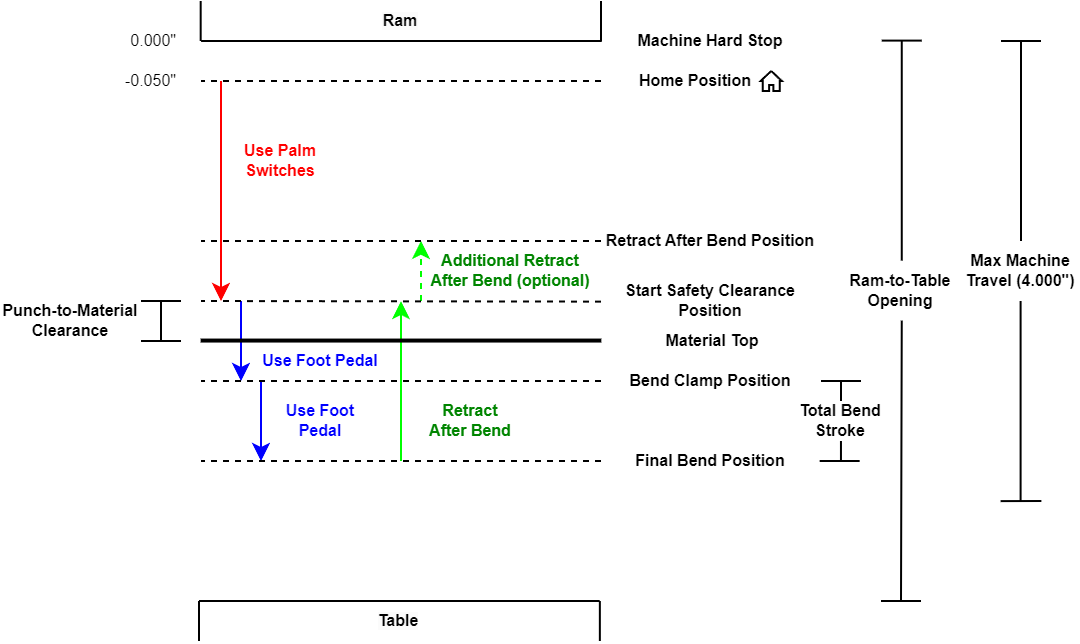

The diagram above was exported from draw.io. Its source (the exported page's mxGraphModel, read from the mxfile embedded in the PNG):
<mxGraphModel dx="819" dy="426" grid="1" gridSize="10" guides="1" tooltips="1" connect="1" arrows="1" fold="1" page="1" pageScale="1" pageWidth="850" pageHeight="1100" math="1" shadow="0">
  <root>
    <mxCell id="0" />
    <mxCell id="1" parent="0" />
    <mxCell id="0v2LdcHZNJI3fy_xzAPc-1" value="Machine Hard Stop" style="text;html=1;align=center;verticalAlign=middle;whiteSpace=wrap;rounded=0;fontSize=8;fontStyle=1" parent="1" vertex="1">
      <mxGeometry x="300.38" y="10" width="110" height="20" as="geometry" />
    </mxCell>
    <mxCell id="0v2LdcHZNJI3fy_xzAPc-2" value="-0.050&quot;" style="text;html=1;align=right;verticalAlign=middle;whiteSpace=wrap;rounded=0;fontSize=8;" parent="1" vertex="1">
      <mxGeometry x="40" y="30" width="50" height="20" as="geometry" />
    </mxCell>
    <mxCell id="0v2LdcHZNJI3fy_xzAPc-3" value="0.000&quot;" style="text;html=1;align=right;verticalAlign=middle;whiteSpace=wrap;rounded=0;fontSize=8;" parent="1" vertex="1">
      <mxGeometry x="40" y="10" width="50" height="20" as="geometry" />
    </mxCell>
    <mxCell id="0v2LdcHZNJI3fy_xzAPc-5" value="Start Safety Clearance Position" style="text;html=1;align=center;verticalAlign=middle;whiteSpace=wrap;rounded=0;fontSize=8;fontStyle=1" parent="1" vertex="1">
      <mxGeometry x="300.38" y="140" width="109.62" height="20" as="geometry" />
    </mxCell>
    <mxCell id="0v2LdcHZNJI3fy_xzAPc-6" value="Bend Clamp Position" style="text;html=1;align=center;verticalAlign=middle;whiteSpace=wrap;rounded=0;fontSize=8;fontStyle=1" parent="1" vertex="1">
      <mxGeometry x="300" y="179.77999999999997" width="110.38" height="20" as="geometry" />
    </mxCell>
    <mxCell id="0v2LdcHZNJI3fy_xzAPc-7" value="Final Bend Position" style="text;html=1;align=center;verticalAlign=middle;whiteSpace=wrap;rounded=0;fontSize=8;fontStyle=1" parent="1" vertex="1">
      <mxGeometry x="305.19000000000005" y="220" width="100.38" height="20" as="geometry" />
    </mxCell>
    <mxCell id="0v2LdcHZNJI3fy_xzAPc-8" value="Retract After Bend Position" style="text;html=1;align=center;verticalAlign=middle;whiteSpace=wrap;rounded=0;fontSize=8;fontStyle=1" parent="1" vertex="1">
      <mxGeometry x="300.38" y="100" width="110" height="40" as="geometry" />
    </mxCell>
    <mxCell id="0v2LdcHZNJI3fy_xzAPc-9" value="" style="endArrow=none;html=1;rounded=0;fontSize=8;" parent="1" edge="1">
      <mxGeometry width="50" height="50" relative="1" as="geometry">
        <mxPoint x="409.3299999999999" y="230" as="sourcePoint" />
        <mxPoint x="429.3299999999999" y="230" as="targetPoint" />
      </mxGeometry>
    </mxCell>
    <mxCell id="0v2LdcHZNJI3fy_xzAPc-10" value="Total Bend Stroke" style="text;html=1;align=center;verticalAlign=middle;whiteSpace=wrap;rounded=0;fontSize=8;fontStyle=1" parent="1" vertex="1">
      <mxGeometry x="390" y="200" width="60" height="20" as="geometry" />
    </mxCell>
    <mxCell id="0v2LdcHZNJI3fy_xzAPc-11" value="" style="endArrow=classic;html=1;rounded=0;fontSize=8;fillColor=#e51400;strokeColor=#FF0000;" parent="1" edge="1">
      <mxGeometry width="50" height="50" relative="1" as="geometry">
        <mxPoint x="110" y="40" as="sourcePoint" />
        <mxPoint x="110" y="150" as="targetPoint" />
      </mxGeometry>
    </mxCell>
    <mxCell id="0v2LdcHZNJI3fy_xzAPc-12" value="" style="endArrow=classic;html=1;rounded=0;fontSize=8;strokeColor=#0000FF;" parent="1" edge="1">
      <mxGeometry width="50" height="50" relative="1" as="geometry">
        <mxPoint x="120" y="150" as="sourcePoint" />
        <mxPoint x="120" y="190" as="targetPoint" />
      </mxGeometry>
    </mxCell>
    <mxCell id="0v2LdcHZNJI3fy_xzAPc-13" value="&lt;font style=&quot;font-size: 8px;&quot; color=&quot;#ff0000&quot;&gt;Use Palm Switches&lt;/font&gt;" style="text;html=1;align=center;verticalAlign=middle;whiteSpace=wrap;rounded=0;fontSize=8;fillColor=none;fontColor=#ffffff;strokeColor=none;fontStyle=1" parent="1" vertex="1">
      <mxGeometry x="119.73000000000002" y="70" width="40" height="20" as="geometry" />
    </mxCell>
    <mxCell id="0v2LdcHZNJI3fy_xzAPc-14" value="&lt;font style=&quot;font-size: 8px;&quot;&gt;Retract After Bend&lt;/font&gt;" style="text;html=1;align=center;verticalAlign=middle;whiteSpace=wrap;rounded=0;fontSize=8;fontColor=#008500;fontStyle=1" parent="1" vertex="1">
      <mxGeometry x="210" y="190" width="50" height="40" as="geometry" />
    </mxCell>
    <mxCell id="0v2LdcHZNJI3fy_xzAPc-15" value="" style="endArrow=classic;html=1;rounded=0;fontSize=8;fontColor=#00FF00;strokeColor=#00FF00;" parent="1" edge="1">
      <mxGeometry width="50" height="50" relative="1" as="geometry">
        <mxPoint x="200" y="230" as="sourcePoint" />
        <mxPoint x="200" y="150" as="targetPoint" />
      </mxGeometry>
    </mxCell>
    <mxCell id="0v2LdcHZNJI3fy_xzAPc-16" value="&lt;font style=&quot;font-size: 8px;&quot;&gt;Use Foot Pedal&lt;/font&gt;" style="text;html=1;align=center;verticalAlign=middle;whiteSpace=wrap;rounded=0;fontSize=8;strokeColor=none;fontColor=#0000FF;fontStyle=1" parent="1" vertex="1">
      <mxGeometry x="130" y="170" width="60" height="20" as="geometry" />
    </mxCell>
    <mxCell id="0v2LdcHZNJI3fy_xzAPc-17" value="" style="endArrow=none;html=1;rounded=0;fontSize=8;" parent="1" edge="1">
      <mxGeometry width="50" height="50" relative="1" as="geometry">
        <mxPoint x="98.99999999999997" y="320" as="sourcePoint" />
        <mxPoint x="98.99999999999997" y="300" as="targetPoint" />
      </mxGeometry>
    </mxCell>
    <mxCell id="0v2LdcHZNJI3fy_xzAPc-18" value="" style="endArrow=none;html=1;rounded=0;fontSize=8;" parent="1" edge="1">
      <mxGeometry width="50" height="50" relative="1" as="geometry">
        <mxPoint x="99.84000000000003" y="20" as="sourcePoint" />
        <mxPoint x="99.84000000000003" as="targetPoint" />
      </mxGeometry>
    </mxCell>
    <mxCell id="0v2LdcHZNJI3fy_xzAPc-19" value="" style="endArrow=none;html=1;rounded=0;fontSize=8;" parent="1" edge="1">
      <mxGeometry width="50" height="50" relative="1" as="geometry">
        <mxPoint x="300" y="20" as="sourcePoint" />
        <mxPoint x="300" as="targetPoint" />
      </mxGeometry>
    </mxCell>
    <mxCell id="0v2LdcHZNJI3fy_xzAPc-20" value="&lt;span style=&quot;color: rgb(0, 0, 0); font-family: Helvetica; font-size: 8px; font-style: normal; font-variant-ligatures: normal; font-variant-caps: normal; letter-spacing: normal; orphans: 2; text-indent: 0px; text-transform: none; widows: 2; word-spacing: 0px; -webkit-text-stroke-width: 0px; white-space: normal; background-color: rgb(251, 251, 251); text-decoration-thickness: initial; text-decoration-style: initial; text-decoration-color: initial; float: none; display: inline !important;&quot;&gt;Ram&lt;/span&gt;" style="text;whiteSpace=wrap;html=1;align=center;verticalAlign=middle;fontSize=8;fontStyle=1" parent="1" vertex="1">
      <mxGeometry x="110" width="180" height="20" as="geometry" />
    </mxCell>
    <mxCell id="0v2LdcHZNJI3fy_xzAPc-21" value="" style="endArrow=classic;html=1;rounded=0;fontSize=8;strokeColor=#0000FF;" parent="1" edge="1">
      <mxGeometry width="50" height="50" relative="1" as="geometry">
        <mxPoint x="130" y="190" as="sourcePoint" />
        <mxPoint x="130" y="230" as="targetPoint" />
      </mxGeometry>
    </mxCell>
    <mxCell id="0v2LdcHZNJI3fy_xzAPc-22" value="&lt;font style=&quot;font-size: 8px;&quot;&gt;Use Foot Pedal&lt;/font&gt;" style="text;html=1;align=center;verticalAlign=middle;whiteSpace=wrap;rounded=0;fontSize=8;fontColor=#0000FF;fontStyle=1" parent="1" vertex="1">
      <mxGeometry x="140" y="190" width="40" height="40" as="geometry" />
    </mxCell>
    <mxCell id="0v2LdcHZNJI3fy_xzAPc-23" value="" style="endArrow=classic;html=1;rounded=0;fontSize=8;strokeColor=#00FF00;dashed=1;" parent="1" edge="1">
      <mxGeometry width="50" height="50" relative="1" as="geometry">
        <mxPoint x="210" y="150" as="sourcePoint" />
        <mxPoint x="210" y="119.94" as="targetPoint" />
      </mxGeometry>
    </mxCell>
    <mxCell id="0v2LdcHZNJI3fy_xzAPc-24" value="&lt;font style=&quot;font-size: 8px;&quot;&gt;Additional Retract After Bend (optional)&lt;/font&gt;" style="text;html=1;align=center;verticalAlign=middle;whiteSpace=wrap;rounded=0;fontSize=8;fontColor=#008500;fontStyle=1" parent="1" vertex="1">
      <mxGeometry x="210" y="120" width="90" height="30" as="geometry" />
    </mxCell>
    <mxCell id="0v2LdcHZNJI3fy_xzAPc-25" value="" style="endArrow=none;html=1;rounded=0;entryX=0;entryY=0.5;entryDx=0;entryDy=0;fontSize=8;" parent="1" target="0v2LdcHZNJI3fy_xzAPc-1" edge="1">
      <mxGeometry width="50" height="50" relative="1" as="geometry">
        <mxPoint x="100.04365450576859" y="20" as="sourcePoint" />
        <mxPoint x="280" y="20" as="targetPoint" />
      </mxGeometry>
    </mxCell>
    <mxCell id="0v2LdcHZNJI3fy_xzAPc-26" value="" style="endArrow=none;dashed=1;html=1;rounded=0;fontSize=8;" parent="1" edge="1">
      <mxGeometry width="50" height="50" relative="1" as="geometry">
        <mxPoint x="300" y="40" as="sourcePoint" />
        <mxPoint x="100.04365450576859" y="40" as="targetPoint" />
      </mxGeometry>
    </mxCell>
    <mxCell id="0v2LdcHZNJI3fy_xzAPc-27" value="" style="endArrow=none;dashed=1;html=1;rounded=0;fontSize=8;" parent="1" edge="1">
      <mxGeometry width="50" height="50" relative="1" as="geometry">
        <mxPoint x="300" y="150.31" as="sourcePoint" />
        <mxPoint x="100.00365450576862" y="150" as="targetPoint" />
      </mxGeometry>
    </mxCell>
    <mxCell id="0v2LdcHZNJI3fy_xzAPc-28" value="" style="endArrow=none;dashed=1;html=1;rounded=0;fontSize=8;" parent="1" edge="1">
      <mxGeometry width="50" height="50" relative="1" as="geometry">
        <mxPoint x="300" y="190" as="sourcePoint" />
        <mxPoint x="100" y="190" as="targetPoint" />
      </mxGeometry>
    </mxCell>
    <mxCell id="0v2LdcHZNJI3fy_xzAPc-29" value="" style="endArrow=none;html=1;rounded=0;fontSize=8;" parent="1" edge="1">
      <mxGeometry width="50" height="50" relative="1" as="geometry">
        <mxPoint x="98.99999999999997" y="300" as="sourcePoint" />
        <mxPoint x="299.35" y="300" as="targetPoint" />
      </mxGeometry>
    </mxCell>
    <mxCell id="0v2LdcHZNJI3fy_xzAPc-30" value="" style="endArrow=none;dashed=1;html=1;rounded=0;fontSize=8;" parent="1" edge="1">
      <mxGeometry width="50" height="50" relative="1" as="geometry">
        <mxPoint x="300" y="120" as="sourcePoint" />
        <mxPoint x="100.04365450576859" y="120" as="targetPoint" />
      </mxGeometry>
    </mxCell>
    <mxCell id="0v2LdcHZNJI3fy_xzAPc-31" value="" style="endArrow=none;dashed=1;html=1;rounded=0;fontSize=8;" parent="1" edge="1">
      <mxGeometry width="50" height="50" relative="1" as="geometry">
        <mxPoint x="300" y="230" as="sourcePoint" />
        <mxPoint x="100" y="230" as="targetPoint" />
      </mxGeometry>
    </mxCell>
    <mxCell id="0v2LdcHZNJI3fy_xzAPc-33" value="" style="endArrow=none;html=1;rounded=0;fontSize=8;" parent="1" edge="1">
      <mxGeometry width="50" height="50" relative="1" as="geometry">
        <mxPoint x="440.3800000000001" y="19.80000000000001" as="sourcePoint" />
        <mxPoint x="460.3800000000001" y="19.80000000000001" as="targetPoint" />
      </mxGeometry>
    </mxCell>
    <mxCell id="0v2LdcHZNJI3fy_xzAPc-34" value="" style="endArrow=none;html=1;rounded=0;fontSize=8;" parent="1" edge="1">
      <mxGeometry width="50" height="50" relative="1" as="geometry">
        <mxPoint x="440" y="300" as="sourcePoint" />
        <mxPoint x="460" y="300" as="targetPoint" />
      </mxGeometry>
    </mxCell>
    <mxCell id="0v2LdcHZNJI3fy_xzAPc-35" value="" style="endArrow=none;html=1;rounded=0;fontSize=8;exitX=0.5;exitY=0;exitDx=0;exitDy=0;" parent="1" source="0v2LdcHZNJI3fy_xzAPc-37" edge="1">
      <mxGeometry width="50" height="50" relative="1" as="geometry">
        <mxPoint x="450.3800000000001" y="89.80000000000001" as="sourcePoint" />
        <mxPoint x="450.3800000000001" y="19.80000000000001" as="targetPoint" />
      </mxGeometry>
    </mxCell>
    <mxCell id="0v2LdcHZNJI3fy_xzAPc-36" value="" style="endArrow=none;html=1;rounded=0;fontSize=8;" parent="1" edge="1">
      <mxGeometry width="50" height="50" relative="1" as="geometry">
        <mxPoint x="450" y="300" as="sourcePoint" />
        <mxPoint x="450.3800000000001" y="159.8" as="targetPoint" />
      </mxGeometry>
    </mxCell>
    <mxCell id="0v2LdcHZNJI3fy_xzAPc-37" value="Ram-to-Table Opening" style="text;html=1;align=center;verticalAlign=middle;whiteSpace=wrap;rounded=0;fontSize=8;fontStyle=1" parent="1" vertex="1">
      <mxGeometry x="410.3800000000001" y="129.8" width="80" height="30" as="geometry" />
    </mxCell>
    <mxCell id="0v2LdcHZNJI3fy_xzAPc-38" value="&lt;span style=&quot;color: rgb(0, 0, 0); font-family: Helvetica; font-size: 8px; font-style: normal; font-variant-ligatures: normal; font-variant-caps: normal; letter-spacing: normal; orphans: 2; text-indent: 0px; text-transform: none; widows: 2; word-spacing: 0px; -webkit-text-stroke-width: 0px; white-space: normal; background-color: rgb(251, 251, 251); text-decoration-thickness: initial; text-decoration-style: initial; text-decoration-color: initial; float: none; display: inline !important;&quot;&gt;Table&lt;/span&gt;" style="text;whiteSpace=wrap;html=1;align=center;verticalAlign=middle;fontSize=8;fontStyle=1" parent="1" vertex="1">
      <mxGeometry x="109.35" y="300" width="180" height="20" as="geometry" />
    </mxCell>
    <mxCell id="0v2LdcHZNJI3fy_xzAPc-39" value="" style="endArrow=none;html=1;rounded=0;fontSize=8;" parent="1" edge="1">
      <mxGeometry width="50" height="50" relative="1" as="geometry">
        <mxPoint x="299.42999999999995" y="320" as="sourcePoint" />
        <mxPoint x="299.42999999999995" y="300" as="targetPoint" />
      </mxGeometry>
    </mxCell>
    <mxCell id="0v2LdcHZNJI3fy_xzAPc-40" value="" style="endArrow=none;html=1;rounded=0;fontSize=8;strokeWidth=2;" parent="1" edge="1">
      <mxGeometry width="50" height="50" relative="1" as="geometry">
        <mxPoint x="99.81999999999994" y="169.77999999999997" as="sourcePoint" />
        <mxPoint x="300.16999999999996" y="169.77999999999997" as="targetPoint" />
      </mxGeometry>
    </mxCell>
    <mxCell id="0v2LdcHZNJI3fy_xzAPc-41" value="" style="endArrow=none;html=1;rounded=0;fontSize=8;" parent="1" edge="1">
      <mxGeometry width="50" height="50" relative="1" as="geometry">
        <mxPoint x="70" y="150.00000000000006" as="sourcePoint" />
        <mxPoint x="90" y="150" as="targetPoint" />
      </mxGeometry>
    </mxCell>
    <mxCell id="0v2LdcHZNJI3fy_xzAPc-42" value="" style="endArrow=none;html=1;rounded=0;fontSize=8;" parent="1" edge="1">
      <mxGeometry width="50" height="50" relative="1" as="geometry">
        <mxPoint x="70" y="170.00000000000006" as="sourcePoint" />
        <mxPoint x="90" y="170" as="targetPoint" />
      </mxGeometry>
    </mxCell>
    <mxCell id="0v2LdcHZNJI3fy_xzAPc-43" value="" style="endArrow=none;html=1;rounded=0;fontSize=8;" parent="1" edge="1">
      <mxGeometry width="50" height="50" relative="1" as="geometry">
        <mxPoint x="80" y="170" as="sourcePoint" />
        <mxPoint x="80" y="150" as="targetPoint" />
      </mxGeometry>
    </mxCell>
    <mxCell id="0v2LdcHZNJI3fy_xzAPc-44" value="&lt;font style=&quot;font-size: 8px;&quot;&gt;Punch-to-Material Clearance&lt;/font&gt;" style="text;html=1;align=center;verticalAlign=middle;whiteSpace=wrap;rounded=0;fontSize=8;fontStyle=1" parent="1" vertex="1">
      <mxGeometry y="150" width="70" height="20" as="geometry" />
    </mxCell>
    <mxCell id="0v2LdcHZNJI3fy_xzAPc-45" value="" style="endArrow=none;html=1;rounded=0;fontSize=8;" parent="1" edge="1">
      <mxGeometry width="50" height="50" relative="1" as="geometry">
        <mxPoint x="419.98" y="230" as="sourcePoint" />
        <mxPoint x="419.98" y="220" as="targetPoint" />
      </mxGeometry>
    </mxCell>
    <mxCell id="0v2LdcHZNJI3fy_xzAPc-46" value="" style="endArrow=none;html=1;rounded=0;fontSize=8;" parent="1" edge="1">
      <mxGeometry width="50" height="50" relative="1" as="geometry">
        <mxPoint x="420" y="200" as="sourcePoint" />
        <mxPoint x="420" y="190" as="targetPoint" />
      </mxGeometry>
    </mxCell>
    <mxCell id="0v2LdcHZNJI3fy_xzAPc-47" value="" style="endArrow=none;html=1;rounded=0;fontSize=8;" parent="1" edge="1">
      <mxGeometry width="50" height="50" relative="1" as="geometry">
        <mxPoint x="410" y="190" as="sourcePoint" />
        <mxPoint x="430" y="190" as="targetPoint" />
      </mxGeometry>
    </mxCell>
    <mxCell id="0v2LdcHZNJI3fy_xzAPc-48" value="Material Top" style="text;html=1;align=center;verticalAlign=middle;whiteSpace=wrap;rounded=0;fontSize=8;fontStyle=1" parent="1" vertex="1">
      <mxGeometry x="300.57000000000005" y="160" width="109.62" height="20" as="geometry" />
    </mxCell>
    <mxCell id="hQu7Ji_QS6kRmXFD9r2w-6" value="" style="group" parent="1" connectable="0" vertex="1">
      <mxGeometry x="305.19" y="30" width="90" height="20" as="geometry" />
    </mxCell>
    <mxCell id="0v2LdcHZNJI3fy_xzAPc-4" value="Home Position" style="text;html=1;align=center;verticalAlign=middle;whiteSpace=wrap;rounded=0;fontSize=8;fontStyle=1" parent="hQu7Ji_QS6kRmXFD9r2w-6" vertex="1">
      <mxGeometry width="84.69402193137601" height="20" as="geometry" />
    </mxCell>
    <mxCell id="hQu7Ji_QS6kRmXFD9r2w-4" value="" style="verticalLabelPosition=bottom;verticalAlign=top;html=1;shape=mxgraph.basic.polygon;polyCoords=[[0.5,0],[1,0.5],[0.9,0.5],[0.9,1],[0.6,1],[0.6,0.7],[0.4,0.7],[0.4,1],[0.1,1],[0.1,0.5],[0,0.5],[0.5,0]];polyline=1;fillColor=none;" parent="hQu7Ji_QS6kRmXFD9r2w-6" vertex="1">
      <mxGeometry x="74.61804386275205" y="5" width="10.611956137247965" height="10" as="geometry" />
    </mxCell>
    <mxCell id="Z6uOgYS4vcuUe27dmTIV-1" value="" style="endArrow=none;html=1;rounded=0;fontSize=8;" parent="1" edge="1">
      <mxGeometry width="50" height="50" relative="1" as="geometry">
        <mxPoint x="500.0000000000001" y="20.00000000000001" as="sourcePoint" />
        <mxPoint x="520.0000000000001" y="20.00000000000001" as="targetPoint" />
      </mxGeometry>
    </mxCell>
    <mxCell id="Z6uOgYS4vcuUe27dmTIV-2" value="" style="endArrow=none;html=1;rounded=0;fontSize=8;" parent="1" edge="1">
      <mxGeometry width="50" height="50" relative="1" as="geometry">
        <mxPoint x="499.81" y="250.06" as="sourcePoint" />
        <mxPoint x="520.19" y="250" as="targetPoint" />
      </mxGeometry>
    </mxCell>
    <mxCell id="Z6uOgYS4vcuUe27dmTIV-3" value="" style="endArrow=none;html=1;rounded=0;fontSize=8;exitX=0.5;exitY=0;exitDx=0;exitDy=0;" parent="1" source="Z6uOgYS4vcuUe27dmTIV-5" edge="1">
      <mxGeometry width="50" height="50" relative="1" as="geometry">
        <mxPoint x="510.0000000000001" y="90.00000000000001" as="sourcePoint" />
        <mxPoint x="510.0000000000001" y="20.00000000000001" as="targetPoint" />
      </mxGeometry>
    </mxCell>
    <mxCell id="Z6uOgYS4vcuUe27dmTIV-4" value="" style="endArrow=none;html=1;rounded=0;fontSize=8;entryX=0.5;entryY=1;entryDx=0;entryDy=0;" parent="1" edge="1">
      <mxGeometry width="50" height="50" relative="1" as="geometry">
        <mxPoint x="509.8" y="250" as="sourcePoint" />
        <mxPoint x="509.8" y="150" as="targetPoint" />
      </mxGeometry>
    </mxCell>
    <mxCell id="Z6uOgYS4vcuUe27dmTIV-5" value="Max Machine Travel (4.000&quot;)" style="text;html=1;align=center;verticalAlign=middle;whiteSpace=wrap;rounded=0;fontSize=8;fontStyle=1" parent="1" vertex="1">
      <mxGeometry x="480" y="120" width="60" height="30" as="geometry" />
    </mxCell>
  </root>
</mxGraphModel>